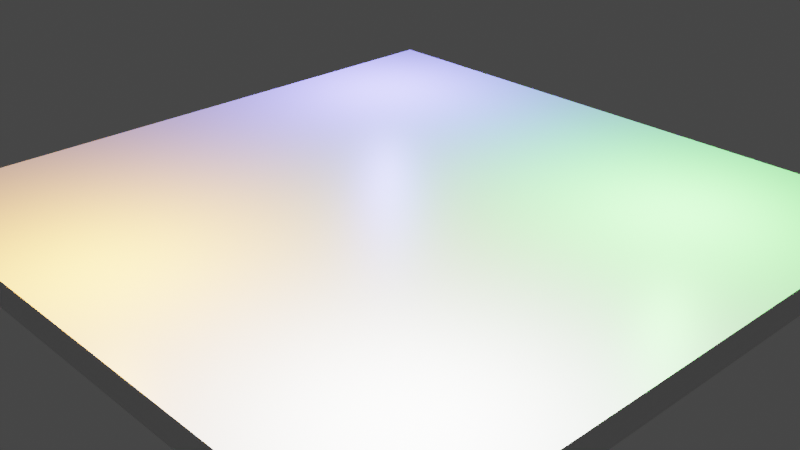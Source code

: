 # Source: lightCulling.blend  (saved by Blender 2.82.7; exported with 4.5.12 LTS)
import bpy
from mathutils import Matrix  # noqa: F401  (used for matrix-valued properties, if any)

bpy.ops.wm.read_factory_settings(use_empty=True)
scene = bpy.context.scene
scene.name = 'Scene'

# ---- collections
col_collection = bpy.data.collections.new('Collection'); scene.collection.children.link(col_collection)

# ---- materials (node trees are filled in below, after node groups)
mat_material = bpy.data.materials.new('Material')
mat_material.alpha_threshold = 0.0
mat_material.use_transparent_shadow = False
mat_material.line_color = (0.0, 0.0, 0.0, 1.0)

# ---- material node trees
mat_material.use_nodes = True; mat_material.node_tree.nodes.clear()
_N = mat_material.node_tree.nodes; _L = mat_material.node_tree.links
n0 = _N.new('ShaderNodeOutputMaterial'); n0.name = 'Material Output'; n0.location = (300, 300)
n1 = _N.new('ShaderNodeBsdfPrincipled'); n1.name = 'Principled BSDF'; n1.location = (10, 300)
n1.distribution = 'GGX'
n1.subsurface_method = 'BURLEY'
n1.inputs[2].default_value = 0.4
n1.inputs[3].default_value = 1.45
n1.inputs[27].default_value = (0.0, 0.0, 0.0, 1.0)
n1.inputs[28].default_value = 1.0
_L.new(n1.outputs[0], n0.inputs[0])
n0.is_active_output = True

# ---- world
world_world = bpy.data.worlds.new('World'); scene.world = world_world
world_world.use_nodes = True; world_world.node_tree.nodes.clear()
_N = world_world.node_tree.nodes; _L = world_world.node_tree.links
n0 = _N.new('ShaderNodeOutputWorld'); n0.name = 'World Output'; n0.location = (300, 300)
n1 = _N.new('ShaderNodeBackground'); n1.name = 'Background'; n1.location = (10, 300)
n1.inputs[0].default_value = (0.05088, 0.05088, 0.05088, 1.0)
_L.new(n1.outputs[0], n0.inputs[0])
n0.is_active_output = True
world_world.color = (0.05088, 0.05088, 0.05088)
world_world.use_sun_shadow = False
world_world.sun_shadow_jitter_overblur = 0.0

# ---- cameras
cam_camera = bpy.data.cameras.new('Camera')
cam_camera.clip_end = 100.0
cam_camera.ortho_scale = 7.314

# ---- lights
light_light = bpy.data.lights.new('Light', 'POINT')
light_light.color = (0.1438, 1.0, 0.1231)
light_light.transmission_factor = 0.0
light_light.use_custom_distance = True
light_light.cutoff_distance = 5.36
light_light.energy = 1000.0
light_light.shadow_soft_size = 0.1
light_light.shadow_maximum_resolution = 0.006
light_light.use_absolute_resolution = True
light_light_001 = bpy.data.lights.new('Light.001', 'POINT')
light_light_001.color = (0.1653, 0.1441, 1.0)
light_light_001.transmission_factor = 0.0
light_light_001.use_custom_distance = True
light_light_001.cutoff_distance = 5.0
light_light_001.energy = 1000.0
light_light_001.shadow_soft_size = 0.1
light_light_001.shadow_maximum_resolution = 0.006
light_light_001.use_absolute_resolution = True
light_light_002 = bpy.data.lights.new('Light.002', 'POINT')
light_light_002.transmission_factor = 0.0
light_light_002.use_custom_distance = True
light_light_002.cutoff_distance = 4.78
light_light_002.energy = 1000.0
light_light_002.shadow_soft_size = 0.1
light_light_002.shadow_maximum_resolution = 0.006
light_light_002.use_absolute_resolution = True
light_light_003 = bpy.data.lights.new('Light.003', 'POINT')
light_light_003.color = (1.0, 0.3847, 0.03121)
light_light_003.transmission_factor = 0.0
light_light_003.use_custom_distance = True
light_light_003.cutoff_distance = 2.63
light_light_003.energy = 1000.0
light_light_003.shadow_soft_size = 0.1
light_light_003.shadow_maximum_resolution = 0.006
light_light_003.use_absolute_resolution = True

# ---- meshes
me_cube = bpy.data.meshes.new('Cube')
me_cube.from_pydata([(3.63, 3.63, 0.1574), (3.63, 3.63, -0.1574), (3.63, -3.63, 0.1574), (3.63, -3.63, -0.1574), (-3.63, 3.63, 0.1574), (-3.63, 3.63, -0.1574), (-3.63, -3.63, 0.1574), (-3.63, -3.63, -0.1574)], [], [(0, 4, 6, 2), (3, 2, 6, 7), (7, 6, 4, 5), (5, 1, 3, 7), (1, 0, 2, 3), (5, 4, 0, 1)])
_uv = me_cube.uv_layers.new(name='UVMap')
_uv.uv.foreach_set('vector', [0.625, 0.5, 0.875, 0.5, 0.875, 0.75, 0.625, 0.75, 0.375, 0.75, 0.625, 0.75, 0.625, 1.0, 0.375, 1.0, 0.375, 0.0, 0.625, 0.0, 0.625, 0.25, 0.375, 0.25, 0.125, 0.5, 0.375, 0.5, 0.375, 0.75, 0.125, 0.75, 0.375, 0.5, 0.625, 0.5, 0.625, 0.75, 0.375, 0.75, 0.375, 0.25, 0.625, 0.25, 0.625, 0.5, 0.375, 0.5])
me_cube.materials.append(mat_material)
me_cube.use_remesh_preserve_volume = False
me_cube.use_remesh_preserve_attributes = False
me_cube.use_mirror_vertex_groups = False
me_cube.update()

# ---- objects
ob_cube = bpy.data.objects.new('Cube', me_cube)
ob_light = bpy.data.objects.new('Light', light_light)
ob_camera = bpy.data.objects.new('Camera', cam_camera)
ob_light_001 = bpy.data.objects.new('Light.001', light_light_001)
ob_light_002 = bpy.data.objects.new('Light.002', light_light_002)
ob_light_003 = bpy.data.objects.new('Light.003', light_light_003)

# ---- transforms, parenting, visibility, modifiers, constraints
ob_cube.location = (0.0, 0.0, 0.0)
ob_cube.lock_rotations_4d = False
ob_cube.empty_display_type = 'ARROWS'
ob_cube.lineart.crease_threshold = 0.0
ob_light.location = (2.03, 1.937, 1.683)
ob_light.rotation_euler = (0.6503, 0.05522, 1.866)
ob_light.lock_rotations_4d = False
ob_light.empty_display_type = 'ARROWS'
ob_light.color = (0.0, 0.0, 0.0, 0.0)
ob_light.lineart.crease_threshold = 0.0
ob_camera.location = (7.359, -6.926, 4.958)
ob_camera.rotation_euler = (1.109, 0.0, 0.8149)
ob_camera.lock_rotations_4d = False
ob_camera.empty_display_type = 'ARROWS'
ob_camera.color = (0.0, 0.0, 0.0, 0.0)
ob_camera.display_type = 'WIRE'
ob_camera.lineart.crease_threshold = 0.0
ob_light_001.location = (-2.662, 2.288, 1.683)
ob_light_001.rotation_euler = (0.6503, 0.05522, 1.866)
ob_light_001.lock_rotations_4d = False
ob_light_001.empty_display_type = 'ARROWS'
ob_light_001.color = (0.0, 0.0, 0.0, 0.0)
ob_light_001.lineart.crease_threshold = 0.0
ob_light_002.location = (2.775, -2.47, 1.683)
ob_light_002.rotation_euler = (0.6503, 0.05522, 1.866)
ob_light_002.lock_rotations_4d = False
ob_light_002.empty_display_type = 'ARROWS'
ob_light_002.color = (0.0, 0.0, 0.0, 0.0)
ob_light_002.lineart.crease_threshold = 0.0
ob_light_003.location = (-0.7545, -2.952, 1.683)
ob_light_003.rotation_euler = (0.6503, 0.05522, 1.866)
ob_light_003.lock_rotations_4d = False
ob_light_003.empty_display_type = 'ARROWS'
ob_light_003.color = (0.0, 0.0, 0.0, 0.0)
ob_light_003.lineart.crease_threshold = 0.0

# ---- collection membership
col_collection.objects.link(ob_cube)
col_collection.objects.link(ob_light)
col_collection.objects.link(ob_camera)
col_collection.objects.link(ob_light_001)
col_collection.objects.link(ob_light_002)
col_collection.objects.link(ob_light_003)

# ---- scene / render settings (as saved in the file)
scene.camera = ob_camera
scene.frame_start = 1; scene.frame_end = 250; scene.frame_set(1)
scene.render.engine = 'BLENDER_EEVEE_NEXT'
scene.cycles.use_denoising = False
scene.cycles.samples = 128
scene.cycles.sampling_pattern = 'TABULATED_SOBOL'
scene.cycles.use_adaptive_sampling = False
scene.cycles.use_light_tree = False
scene.view_settings.view_transform = 'Filmic'
bpy.context.view_layer.update()
